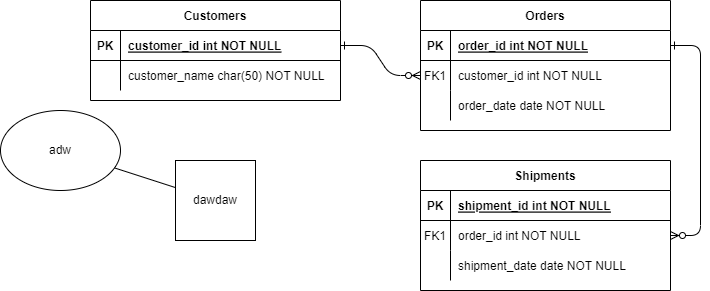

The diagram above was exported from draw.io. Its source (the exported page's mxGraphModel, read from the mxfile embedded in the PNG):
<mxGraphModel dx="868" dy="474" grid="1" gridSize="10" guides="1" tooltips="1" connect="1" arrows="1" fold="1" page="1" pageScale="1" pageWidth="850" pageHeight="1100" math="0" shadow="0" extFonts="Permanent Marker^https://fonts.googleapis.com/css?family=Permanent+Marker">
  <root>
    <mxCell id="0" />
    <mxCell id="1" parent="0" />
    <mxCell id="C-vyLk0tnHw3VtMMgP7b-1" value="" style="edgeStyle=entityRelationEdgeStyle;endArrow=ERzeroToMany;startArrow=ERone;endFill=1;startFill=0;" parent="1" source="C-vyLk0tnHw3VtMMgP7b-24" target="C-vyLk0tnHw3VtMMgP7b-6" edge="1">
      <mxGeometry width="100" height="100" relative="1" as="geometry">
        <mxPoint x="340" y="720" as="sourcePoint" />
        <mxPoint x="440" y="620" as="targetPoint" />
      </mxGeometry>
    </mxCell>
    <mxCell id="C-vyLk0tnHw3VtMMgP7b-12" value="" style="edgeStyle=entityRelationEdgeStyle;endArrow=ERzeroToMany;startArrow=ERone;endFill=1;startFill=0;" parent="1" source="C-vyLk0tnHw3VtMMgP7b-3" target="C-vyLk0tnHw3VtMMgP7b-17" edge="1">
      <mxGeometry width="100" height="100" relative="1" as="geometry">
        <mxPoint x="400" y="180" as="sourcePoint" />
        <mxPoint x="460" y="205" as="targetPoint" />
      </mxGeometry>
    </mxCell>
    <mxCell id="C-vyLk0tnHw3VtMMgP7b-2" value="Orders" style="shape=table;startSize=30;container=1;collapsible=1;childLayout=tableLayout;fixedRows=1;rowLines=0;fontStyle=1;align=center;resizeLast=1;" parent="1" vertex="1">
      <mxGeometry x="450" y="120" width="250" height="130" as="geometry" />
    </mxCell>
    <mxCell id="C-vyLk0tnHw3VtMMgP7b-3" value="" style="shape=partialRectangle;collapsible=0;dropTarget=0;pointerEvents=0;fillColor=none;points=[[0,0.5],[1,0.5]];portConstraint=eastwest;top=0;left=0;right=0;bottom=1;" parent="C-vyLk0tnHw3VtMMgP7b-2" vertex="1">
      <mxGeometry y="30" width="250" height="30" as="geometry" />
    </mxCell>
    <mxCell id="C-vyLk0tnHw3VtMMgP7b-4" value="PK" style="shape=partialRectangle;overflow=hidden;connectable=0;fillColor=none;top=0;left=0;bottom=0;right=0;fontStyle=1;" parent="C-vyLk0tnHw3VtMMgP7b-3" vertex="1">
      <mxGeometry width="30" height="30" as="geometry" />
    </mxCell>
    <mxCell id="C-vyLk0tnHw3VtMMgP7b-5" value="order_id int NOT NULL " style="shape=partialRectangle;overflow=hidden;connectable=0;fillColor=none;top=0;left=0;bottom=0;right=0;align=left;spacingLeft=6;fontStyle=5;" parent="C-vyLk0tnHw3VtMMgP7b-3" vertex="1">
      <mxGeometry x="30" width="220" height="30" as="geometry" />
    </mxCell>
    <mxCell id="C-vyLk0tnHw3VtMMgP7b-6" value="" style="shape=partialRectangle;collapsible=0;dropTarget=0;pointerEvents=0;fillColor=none;points=[[0,0.5],[1,0.5]];portConstraint=eastwest;top=0;left=0;right=0;bottom=0;" parent="C-vyLk0tnHw3VtMMgP7b-2" vertex="1">
      <mxGeometry y="60" width="250" height="30" as="geometry" />
    </mxCell>
    <mxCell id="C-vyLk0tnHw3VtMMgP7b-7" value="FK1" style="shape=partialRectangle;overflow=hidden;connectable=0;fillColor=none;top=0;left=0;bottom=0;right=0;" parent="C-vyLk0tnHw3VtMMgP7b-6" vertex="1">
      <mxGeometry width="30" height="30" as="geometry" />
    </mxCell>
    <mxCell id="C-vyLk0tnHw3VtMMgP7b-8" value="customer_id int NOT NULL" style="shape=partialRectangle;overflow=hidden;connectable=0;fillColor=none;top=0;left=0;bottom=0;right=0;align=left;spacingLeft=6;" parent="C-vyLk0tnHw3VtMMgP7b-6" vertex="1">
      <mxGeometry x="30" width="220" height="30" as="geometry" />
    </mxCell>
    <mxCell id="C-vyLk0tnHw3VtMMgP7b-9" value="" style="shape=partialRectangle;collapsible=0;dropTarget=0;pointerEvents=0;fillColor=none;points=[[0,0.5],[1,0.5]];portConstraint=eastwest;top=0;left=0;right=0;bottom=0;" parent="C-vyLk0tnHw3VtMMgP7b-2" vertex="1">
      <mxGeometry y="90" width="250" height="30" as="geometry" />
    </mxCell>
    <mxCell id="C-vyLk0tnHw3VtMMgP7b-10" value="" style="shape=partialRectangle;overflow=hidden;connectable=0;fillColor=none;top=0;left=0;bottom=0;right=0;" parent="C-vyLk0tnHw3VtMMgP7b-9" vertex="1">
      <mxGeometry width="30" height="30" as="geometry" />
    </mxCell>
    <mxCell id="C-vyLk0tnHw3VtMMgP7b-11" value="order_date date NOT NULL" style="shape=partialRectangle;overflow=hidden;connectable=0;fillColor=none;top=0;left=0;bottom=0;right=0;align=left;spacingLeft=6;" parent="C-vyLk0tnHw3VtMMgP7b-9" vertex="1">
      <mxGeometry x="30" width="220" height="30" as="geometry" />
    </mxCell>
    <mxCell id="C-vyLk0tnHw3VtMMgP7b-13" value="Shipments" style="shape=table;startSize=30;container=1;collapsible=1;childLayout=tableLayout;fixedRows=1;rowLines=0;fontStyle=1;align=center;resizeLast=1;" parent="1" vertex="1">
      <mxGeometry x="450" y="280" width="250" height="130" as="geometry" />
    </mxCell>
    <mxCell id="C-vyLk0tnHw3VtMMgP7b-14" value="" style="shape=partialRectangle;collapsible=0;dropTarget=0;pointerEvents=0;fillColor=none;points=[[0,0.5],[1,0.5]];portConstraint=eastwest;top=0;left=0;right=0;bottom=1;" parent="C-vyLk0tnHw3VtMMgP7b-13" vertex="1">
      <mxGeometry y="30" width="250" height="30" as="geometry" />
    </mxCell>
    <mxCell id="C-vyLk0tnHw3VtMMgP7b-15" value="PK" style="shape=partialRectangle;overflow=hidden;connectable=0;fillColor=none;top=0;left=0;bottom=0;right=0;fontStyle=1;" parent="C-vyLk0tnHw3VtMMgP7b-14" vertex="1">
      <mxGeometry width="30" height="30" as="geometry" />
    </mxCell>
    <mxCell id="C-vyLk0tnHw3VtMMgP7b-16" value="shipment_id int NOT NULL " style="shape=partialRectangle;overflow=hidden;connectable=0;fillColor=none;top=0;left=0;bottom=0;right=0;align=left;spacingLeft=6;fontStyle=5;" parent="C-vyLk0tnHw3VtMMgP7b-14" vertex="1">
      <mxGeometry x="30" width="220" height="30" as="geometry" />
    </mxCell>
    <mxCell id="C-vyLk0tnHw3VtMMgP7b-17" value="" style="shape=partialRectangle;collapsible=0;dropTarget=0;pointerEvents=0;fillColor=none;points=[[0,0.5],[1,0.5]];portConstraint=eastwest;top=0;left=0;right=0;bottom=0;" parent="C-vyLk0tnHw3VtMMgP7b-13" vertex="1">
      <mxGeometry y="60" width="250" height="30" as="geometry" />
    </mxCell>
    <mxCell id="C-vyLk0tnHw3VtMMgP7b-18" value="FK1" style="shape=partialRectangle;overflow=hidden;connectable=0;fillColor=none;top=0;left=0;bottom=0;right=0;" parent="C-vyLk0tnHw3VtMMgP7b-17" vertex="1">
      <mxGeometry width="30" height="30" as="geometry" />
    </mxCell>
    <mxCell id="C-vyLk0tnHw3VtMMgP7b-19" value="order_id int NOT NULL" style="shape=partialRectangle;overflow=hidden;connectable=0;fillColor=none;top=0;left=0;bottom=0;right=0;align=left;spacingLeft=6;" parent="C-vyLk0tnHw3VtMMgP7b-17" vertex="1">
      <mxGeometry x="30" width="220" height="30" as="geometry" />
    </mxCell>
    <mxCell id="C-vyLk0tnHw3VtMMgP7b-20" value="" style="shape=partialRectangle;collapsible=0;dropTarget=0;pointerEvents=0;fillColor=none;points=[[0,0.5],[1,0.5]];portConstraint=eastwest;top=0;left=0;right=0;bottom=0;" parent="C-vyLk0tnHw3VtMMgP7b-13" vertex="1">
      <mxGeometry y="90" width="250" height="30" as="geometry" />
    </mxCell>
    <mxCell id="C-vyLk0tnHw3VtMMgP7b-21" value="" style="shape=partialRectangle;overflow=hidden;connectable=0;fillColor=none;top=0;left=0;bottom=0;right=0;" parent="C-vyLk0tnHw3VtMMgP7b-20" vertex="1">
      <mxGeometry width="30" height="30" as="geometry" />
    </mxCell>
    <mxCell id="C-vyLk0tnHw3VtMMgP7b-22" value="shipment_date date NOT NULL" style="shape=partialRectangle;overflow=hidden;connectable=0;fillColor=none;top=0;left=0;bottom=0;right=0;align=left;spacingLeft=6;" parent="C-vyLk0tnHw3VtMMgP7b-20" vertex="1">
      <mxGeometry x="30" width="220" height="30" as="geometry" />
    </mxCell>
    <mxCell id="C-vyLk0tnHw3VtMMgP7b-23" value="Customers" style="shape=table;startSize=30;container=1;collapsible=1;childLayout=tableLayout;fixedRows=1;rowLines=0;fontStyle=1;align=center;resizeLast=1;" parent="1" vertex="1">
      <mxGeometry x="120" y="120" width="250" height="100" as="geometry" />
    </mxCell>
    <mxCell id="C-vyLk0tnHw3VtMMgP7b-24" value="" style="shape=partialRectangle;collapsible=0;dropTarget=0;pointerEvents=0;fillColor=none;points=[[0,0.5],[1,0.5]];portConstraint=eastwest;top=0;left=0;right=0;bottom=1;" parent="C-vyLk0tnHw3VtMMgP7b-23" vertex="1">
      <mxGeometry y="30" width="250" height="30" as="geometry" />
    </mxCell>
    <mxCell id="C-vyLk0tnHw3VtMMgP7b-25" value="PK" style="shape=partialRectangle;overflow=hidden;connectable=0;fillColor=none;top=0;left=0;bottom=0;right=0;fontStyle=1;" parent="C-vyLk0tnHw3VtMMgP7b-24" vertex="1">
      <mxGeometry width="30" height="30" as="geometry" />
    </mxCell>
    <mxCell id="C-vyLk0tnHw3VtMMgP7b-26" value="customer_id int NOT NULL " style="shape=partialRectangle;overflow=hidden;connectable=0;fillColor=none;top=0;left=0;bottom=0;right=0;align=left;spacingLeft=6;fontStyle=5;" parent="C-vyLk0tnHw3VtMMgP7b-24" vertex="1">
      <mxGeometry x="30" width="220" height="30" as="geometry" />
    </mxCell>
    <mxCell id="C-vyLk0tnHw3VtMMgP7b-27" value="" style="shape=partialRectangle;collapsible=0;dropTarget=0;pointerEvents=0;fillColor=none;points=[[0,0.5],[1,0.5]];portConstraint=eastwest;top=0;left=0;right=0;bottom=0;" parent="C-vyLk0tnHw3VtMMgP7b-23" vertex="1">
      <mxGeometry y="60" width="250" height="30" as="geometry" />
    </mxCell>
    <mxCell id="C-vyLk0tnHw3VtMMgP7b-28" value="" style="shape=partialRectangle;overflow=hidden;connectable=0;fillColor=none;top=0;left=0;bottom=0;right=0;" parent="C-vyLk0tnHw3VtMMgP7b-27" vertex="1">
      <mxGeometry width="30" height="30" as="geometry" />
    </mxCell>
    <mxCell id="C-vyLk0tnHw3VtMMgP7b-29" value="customer_name char(50) NOT NULL" style="shape=partialRectangle;overflow=hidden;connectable=0;fillColor=none;top=0;left=0;bottom=0;right=0;align=left;spacingLeft=6;" parent="C-vyLk0tnHw3VtMMgP7b-27" vertex="1">
      <mxGeometry x="30" width="220" height="30" as="geometry" />
    </mxCell>
    <mxCell id="RIoSVnqE-SeGEXNrB69g-1" value="dawdaw" style="whiteSpace=wrap;html=1;aspect=fixed;" vertex="1" parent="1">
      <mxGeometry x="205" y="280" width="80" height="80" as="geometry" />
    </mxCell>
    <mxCell id="RIoSVnqE-SeGEXNrB69g-2" value="adw" style="ellipse;whiteSpace=wrap;html=1;" vertex="1" parent="1">
      <mxGeometry x="30" y="230" width="120" height="80" as="geometry" />
    </mxCell>
    <mxCell id="RIoSVnqE-SeGEXNrB69g-3" value="" style="endArrow=none;html=1;rounded=0;" edge="1" parent="1" source="RIoSVnqE-SeGEXNrB69g-1" target="RIoSVnqE-SeGEXNrB69g-2">
      <mxGeometry width="50" height="50" relative="1" as="geometry">
        <mxPoint x="400" y="270" as="sourcePoint" />
        <mxPoint x="450" y="220" as="targetPoint" />
      </mxGeometry>
    </mxCell>
  </root>
</mxGraphModel>